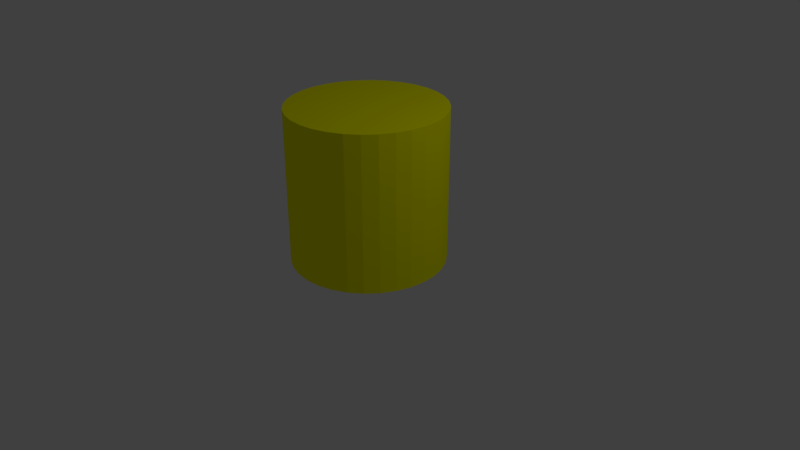 # Source: cilindro.blend  (saved by Blender 2.79.4; exported with 4.5.12 LTS)
import bpy
from mathutils import Matrix  # noqa: F401  (used for matrix-valued properties, if any)

bpy.ops.wm.read_factory_settings(use_empty=True)
scene = bpy.context.scene
scene.name = 'Scene'

# ---- collections
col_collection_1 = bpy.data.collections.new('Collection 1'); scene.collection.children.link(col_collection_1)

# ---- materials (node trees are filled in below, after node groups)
mat_material_001 = bpy.data.materials.new('Material.001')
mat_material_001.alpha_threshold = 0.0
mat_material_001.use_transparent_shadow = False
mat_material_001.diffuse_color = (1.0, 1.0, 0.0, 1.0)
mat_material_001.roughness = 0.5

# ---- material node trees

# ---- world
world_world = bpy.data.worlds.new('World'); scene.world = world_world
world_world.color = (0.05088, 0.05088, 0.05088)
world_world.use_sun_shadow = False
world_world.sun_shadow_jitter_overblur = 0.0
world_world.cycles.sampling_method = 'MANUAL'

# ---- cameras
cam_camera = bpy.data.cameras.new('Camera')
cam_camera.clip_end = 100.0
cam_camera.lens = 35.0
cam_camera.sensor_width = 32.0
cam_camera.sensor_height = 18.0
cam_camera.ortho_scale = 7.314
cam_camera.dof.focus_distance = 0.0
cam_camera.dof.aperture_fstop = 128.0

# ---- lights
light_lamp = bpy.data.lights.new('Lamp', 'POINT')
light_lamp.transmission_factor = 0.0
light_lamp.cutoff_distance = 30.0
light_lamp.energy = 100.0
light_lamp.shadow_buffer_clip_start = 1.001
light_lamp.shadow_soft_size = 0.1
light_lamp.shadow_maximum_resolution = 0.006
light_lamp.use_absolute_resolution = True

# ---- meshes
me_cylinder = bpy.data.meshes.new('Cylinder')
me_cylinder.from_pydata([(0.0, 1.0, -1.0), (0.0, 1.0, 1.0), (0.1951, 0.9808, -1.0), (0.1951, 0.9808, 1.0), (0.3827, 0.9239, -1.0), (0.3827, 0.9239, 1.0), (0.5556, 0.8315, -1.0), (0.5556, 0.8315, 1.0), (0.7071, 0.7071, -1.0), (0.7071, 0.7071, 1.0), (0.8315, 0.5556, -1.0), (0.8315, 0.5556, 1.0), (0.9239, 0.3827, -1.0), (0.9239, 0.3827, 1.0), (0.9808, 0.1951, -1.0), (0.9808, 0.1951, 1.0), (1.0, 7.55e-08, -1.0), (1.0, 7.55e-08, 1.0), (0.9808, -0.1951, -1.0), (0.9808, -0.1951, 1.0), (0.9239, -0.3827, -1.0), (0.9239, -0.3827, 1.0), (0.8315, -0.5556, -1.0), (0.8315, -0.5556, 1.0), (0.7071, -0.7071, -1.0), (0.7071, -0.7071, 1.0), (0.5556, -0.8315, -1.0), (0.5556, -0.8315, 1.0), (0.3827, -0.9239, -1.0), (0.3827, -0.9239, 1.0), (0.1951, -0.9808, -1.0), (0.1951, -0.9808, 1.0), (-3.258e-07, -1.0, -1.0), (-3.258e-07, -1.0, 1.0), (-0.1951, -0.9808, -1.0), (-0.1951, -0.9808, 1.0), (-0.3827, -0.9239, -1.0), (-0.3827, -0.9239, 1.0), (-0.5556, -0.8315, -1.0), (-0.5556, -0.8315, 1.0), (-0.7071, -0.7071, -1.0), (-0.7071, -0.7071, 1.0), (-0.8315, -0.5556, -1.0), (-0.8315, -0.5556, 1.0), (-0.9239, -0.3827, -1.0), (-0.9239, -0.3827, 1.0), (-0.9808, -0.1951, -1.0), (-0.9808, -0.1951, 1.0), (-1.0, 9.656e-07, -1.0), (-1.0, 9.656e-07, 1.0), (-0.9808, 0.1951, -1.0), (-0.9808, 0.1951, 1.0), (-0.9239, 0.3827, -1.0), (-0.9239, 0.3827, 1.0), (-0.8315, 0.5556, -1.0), (-0.8315, 0.5556, 1.0), (-0.7071, 0.7071, -1.0), (-0.7071, 0.7071, 1.0), (-0.5556, 0.8315, -1.0), (-0.5556, 0.8315, 1.0), (-0.3827, 0.9239, -1.0), (-0.3827, 0.9239, 1.0), (-0.1951, 0.9808, -1.0), (-0.1951, 0.9808, 1.0)], [], [(0, 1, 3, 2), (2, 3, 5, 4), (4, 5, 7, 6), (6, 7, 9, 8), (8, 9, 11, 10), (10, 11, 13, 12), (12, 13, 15, 14), (14, 15, 17, 16), (16, 17, 19, 18), (18, 19, 21, 20), (20, 21, 23, 22), (22, 23, 25, 24), (24, 25, 27, 26), (26, 27, 29, 28), (28, 29, 31, 30), (30, 31, 33, 32), (32, 33, 35, 34), (34, 35, 37, 36), (36, 37, 39, 38), (38, 39, 41, 40), (40, 41, 43, 42), (42, 43, 45, 44), (44, 45, 47, 46), (46, 47, 49, 48), (48, 49, 51, 50), (50, 51, 53, 52), (52, 53, 55, 54), (54, 55, 57, 56), (56, 57, 59, 58), (58, 59, 61, 60), (3, 1, 63, 61, 59, 57, 55, 53, 51, 49, 47, 45, 43, 41, 39, 37, 35, 33, 31, 29, 27, 25, 23, 21, 19, 17, 15, 13, 11, 9, 7, 5), (60, 61, 63, 62), (62, 63, 1, 0), (0, 2, 4, 6, 8, 10, 12, 14, 16, 18, 20, 22, 24, 26, 28, 30, 32, 34, 36, 38, 40, 42, 44, 46, 48, 50, 52, 54, 56, 58, 60, 62)])
me_cylinder.materials.append(mat_material_001)
me_cylinder.use_remesh_preserve_volume = False
me_cylinder.use_remesh_preserve_attributes = False
me_cylinder.use_mirror_vertex_groups = False
me_cylinder.update()

# ---- objects
ob_cylinder = bpy.data.objects.new('Cylinder', me_cylinder)
ob_lamp = bpy.data.objects.new('Lamp', light_lamp)
ob_camera = bpy.data.objects.new('Camera', cam_camera)

# ---- transforms, parenting, visibility, modifiers, constraints
ob_cylinder.location = (0.0, 0.0, 1.0)
ob_cylinder.lineart.crease_threshold = 0.0
ob_lamp.location = (4.076, 1.005, 5.904)
ob_lamp.rotation_euler = (0.6503, 0.05522, 1.866)
ob_lamp.lock_rotations_4d = False
ob_lamp.empty_display_type = 'ARROWS'
ob_lamp.color = (0.0, 0.0, 0.0, 0.0)
ob_lamp.lineart.crease_threshold = 0.0
ob_camera.location = (7.481, -6.508, 5.344)
ob_camera.rotation_euler = (1.109, 0.0, 0.8149)
ob_camera.lock_rotations_4d = False
ob_camera.empty_display_type = 'ARROWS'
ob_camera.color = (0.0, 0.0, 0.0, 0.0)
ob_camera.display_type = 'WIRE'
ob_camera.lineart.crease_threshold = 0.0

# ---- collection membership
col_collection_1.objects.link(ob_cylinder)
col_collection_1.objects.link(ob_lamp)
col_collection_1.objects.link(ob_camera)

# ---- scene / render settings (as saved in the file)
scene.camera = ob_camera
scene.frame_start = 1; scene.frame_end = 250; scene.frame_set(1)
scene.render.engine = 'BLENDER_EEVEE_NEXT'
scene.render.resolution_percentage = 50
scene.render.dither_intensity = 0.0
scene.cycles.use_denoising = False
scene.cycles.samples = 128
scene.cycles.sampling_pattern = 'TABULATED_SOBOL'
scene.cycles.use_adaptive_sampling = False
scene.cycles.use_light_tree = False
scene.view_settings.view_transform = 'Standard'
bpy.context.view_layer.update()
